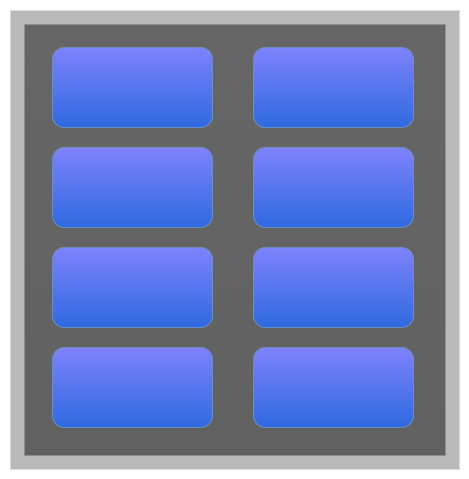

The diagram above was exported from draw.io. Its source (the exported page's mxGraphModel, read from the mxfile embedded in the PNG):
<mxGraphModel dx="531" dy="744" grid="1" gridSize="5" guides="1" tooltips="1" connect="1" arrows="1" fold="1" page="1" pageScale="1" pageWidth="827" pageHeight="1169" math="0" shadow="0">
  <root>
    <mxCell id="0" />
    <mxCell id="1" parent="0" />
    <mxCell id="YTZLwEHN0l24oqd36-Wi-1" value="" style="rounded=0;whiteSpace=wrap;html=1;fillColor=#666666;gradientColor=#616161;strokeColor=#BABABA;glass=0;sketch=0;strokeWidth=14;" vertex="1" parent="1">
      <mxGeometry x="1005" y="50" width="435" height="445" as="geometry" />
    </mxCell>
    <mxCell id="okceOkQm9z0nfswHg-Z6-1" value="" style="rounded=1;whiteSpace=wrap;html=1;fillColor=#7E82FC;gradientColor=#2F6AE0;strokeColor=#6c8ebf;" vertex="1" parent="1">
      <mxGeometry x="1040" y="80" width="160" height="80" as="geometry" />
    </mxCell>
    <mxCell id="YTZLwEHN0l24oqd36-Wi-2" value="" style="rounded=1;whiteSpace=wrap;html=1;fillColor=#7E82FC;gradientColor=#2F6AE0;strokeColor=#6c8ebf;" vertex="1" parent="1">
      <mxGeometry x="1241" y="80" width="160" height="80" as="geometry" />
    </mxCell>
    <mxCell id="YTZLwEHN0l24oqd36-Wi-3" value="" style="rounded=1;whiteSpace=wrap;html=1;fillColor=#7E82FC;gradientColor=#2F6AE0;strokeColor=#6c8ebf;" vertex="1" parent="1">
      <mxGeometry x="1040" y="180" width="160" height="80" as="geometry" />
    </mxCell>
    <mxCell id="YTZLwEHN0l24oqd36-Wi-4" value="" style="rounded=1;whiteSpace=wrap;html=1;fillColor=#7E82FC;gradientColor=#2F6AE0;strokeColor=#6c8ebf;" vertex="1" parent="1">
      <mxGeometry x="1241" y="180" width="160" height="80" as="geometry" />
    </mxCell>
    <mxCell id="YTZLwEHN0l24oqd36-Wi-5" value="" style="rounded=1;whiteSpace=wrap;html=1;fillColor=#7E82FC;gradientColor=#2F6AE0;strokeColor=#6c8ebf;" vertex="1" parent="1">
      <mxGeometry x="1040" y="280" width="160" height="80" as="geometry" />
    </mxCell>
    <mxCell id="YTZLwEHN0l24oqd36-Wi-6" value="" style="rounded=1;whiteSpace=wrap;html=1;fillColor=#7E82FC;gradientColor=#2F6AE0;strokeColor=#6c8ebf;" vertex="1" parent="1">
      <mxGeometry x="1241" y="280" width="160" height="80" as="geometry" />
    </mxCell>
    <mxCell id="YTZLwEHN0l24oqd36-Wi-7" value="" style="rounded=1;whiteSpace=wrap;html=1;fillColor=#7E82FC;gradientColor=#2F6AE0;strokeColor=#6c8ebf;" vertex="1" parent="1">
      <mxGeometry x="1040" y="380" width="160" height="80" as="geometry" />
    </mxCell>
    <mxCell id="YTZLwEHN0l24oqd36-Wi-8" value="" style="rounded=1;whiteSpace=wrap;html=1;fillColor=#7E82FC;gradientColor=#2F6AE0;strokeColor=#6c8ebf;" vertex="1" parent="1">
      <mxGeometry x="1241" y="380" width="160" height="80" as="geometry" />
    </mxCell>
  </root>
</mxGraphModel>